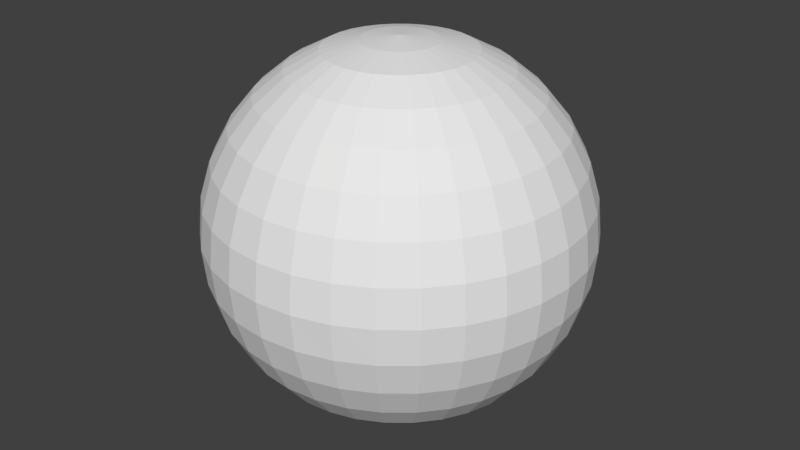 # Source: col.blend  (saved by Blender 2.79.7; exported with 4.5.12 LTS)
import bpy
from mathutils import Matrix  # noqa: F401  (used for matrix-valued properties, if any)

bpy.ops.wm.read_factory_settings(use_empty=True)
scene = bpy.context.scene
scene.name = 'Scene'

# ---- collections
col_collection_1 = bpy.data.collections.new('Collection 1'); scene.collection.children.link(col_collection_1)

# ---- world
world_world = bpy.data.worlds.new('World'); scene.world = world_world
world_world.color = (0.05088, 0.05088, 0.05088)
world_world.use_sun_shadow = False
world_world.sun_shadow_jitter_overblur = 0.0

# ---- meshes
me_sphere_049 = bpy.data.meshes.new('Sphere.049')
me_sphere_049.from_pydata([(-899.2, 853.7, 592.9), (-765.4, 720.0, 823.4), (-602.4, 557.0, 1013.0), (-416.5, 371.1, 1153.0), (-214.7, 169.3, 1220.0), (-251.6, 124.4, 1220.0), (-488.9, 282.9, 1153.0), (-707.5, 429.0, 1013.0), (-899.2, 557.0, 823.4), (-1056.0, 662.1, 592.9), (-1173.0, 740.2, 329.9), (-1245.0, 788.3, 44.62), (-1270.0, 804.5, -252.1), (-1245.0, 788.3, -548.8), (-1173.0, 740.2, -834.1), (-1056.0, 662.1, -1097.0), (-899.2, 557.0, -1328.0), (-707.5, 429.0, -1517.0), (-488.9, 282.9, -1657.0), (-251.6, 124.4, -1764.0), (-279.1, 73.06, -1764.0), (-542.7, 182.3, -1657.0), (-785.6, 282.9, -1517.0), (-998.5, 371.1, -1328.0), (-1173.0, 443.5, -1097.0), (-1303.0, 497.2, -834.1), (-1383.0, 530.4, -548.8), (-1410.0, 541.6, -252.1), (-1383.0, 530.4, 44.62), (-1303.0, 497.2, 329.9), (-1173.0, 443.5, 592.9), (-998.5, 371.1, 823.4), (-785.6, 282.9, 1013.0), (-542.7, 182.3, 1153.0), (-279.1, 73.06, 1220.0), (-296.0, 17.4, 1220.0), (-575.8, 73.06, 1153.0), (-833.7, 124.4, 1013.0), (-1060.0, 169.3, 823.4), (-1245.0, 206.2, 592.9), (-1383.0, 233.6, 329.9), (-1468.0, 250.5, 44.62), (-1497.0, 256.2, -252.1), (-1468.0, 250.5, -548.8), (-1383.0, 233.6, -834.1), (-1245.0, 206.2, -1097.0), (-1060.0, 169.3, -1328.0), (-833.7, 124.4, -1517.0), (-575.8, 73.06, -1657.0), (-296.0, 17.4, -1764.0), (-301.7, -40.49, -1764.0), (-587.0, -40.49, -1657.0), (-849.9, -40.49, -1517.0), (-1080.0, -40.49, -1328.0), (-1270.0, -40.49, -1097.0), (-1410.0, -40.49, -834.1), (-1497.0, -40.49, -548.8), (-1526.0, -40.49, -252.1), (-1497.0, -40.49, 44.62), (-1410.0, -40.49, 329.9), (-1270.0, -40.49, 592.9), (-1080.0, -40.49, 823.4), (-849.9, -40.49, 1013.0), (-587.0, -40.49, 1153.0), (-301.7, -40.49, 1220.0), (-296.0, -98.37, 1220.0), (-575.8, -154.0, 1153.0), (-833.7, -205.3, 1013.0), (-1060.0, -250.3, 823.4), (-1245.0, -287.2, 592.9), (-1383.0, -314.6, 329.9), (-1468.0, -331.5, 44.62), (-1497.0, -337.2, -252.1), (-1468.0, -331.5, -548.8), (-1383.0, -314.6, -834.1), (-1245.0, -287.2, -1097.0), (-1060.0, -250.3, -1328.0), (-833.7, -205.3, -1517.0), (-575.8, -154.0, -1657.0), (-296.0, -98.37, -1764.0), (-279.1, -154.0, -1764.0), (-542.7, -263.2, -1657.0), (-785.6, -363.9, -1517.0), (-998.5, -452.1, -1328.0), (-1173.0, -524.4, -1097.0), (-1303.0, -578.2, -834.1), (-1383.0, -611.3, -548.8), (-1410.0, -622.5, -252.1), (-1383.0, -611.3, 44.62), (-1303.0, -578.2, 329.9), (-1173.0, -524.4, 592.9), (-998.5, -452.1, 823.4), (-785.6, -363.9, 1013.0), (-542.7, -263.2, 1153.0), (-279.1, -154.0, 1220.0), (-251.6, -205.3, 1220.0), (-488.9, -363.9, 1153.0), (-707.5, -509.9, 1013.0), (-899.2, -638.0, 823.4), (-1056.0, -743.1, 592.9), (-1173.0, -821.2, 329.9), (-1245.0, -869.2, 44.62), (-1270.0, -885.5, -252.1), (-1245.0, -869.2, -548.8), (-1173.0, -821.2, -834.1), (-1056.0, -743.1, -1097.0), (-899.2, -638.0, -1328.0), (-707.5, -509.9, -1517.0), (-488.9, -363.9, -1657.0), (-251.6, -205.3, -1764.0), (-214.7, -250.3, -1764.0), (-416.5, -452.1, -1657.0), (-602.4, -638.0, -1517.0), (-765.4, -801.0, -1328.0), (-899.2, -934.7, -1097.0), (-998.5, -1034.0, -834.1), (-1060.0, -1095.0, -548.8), (-1080.0, -1116.0, -252.1), (-1060.0, -1095.0, 44.62), (-998.5, -1034.0, 329.9), (-899.2, -934.7, 592.9), (-765.4, -801.0, 823.4), (-602.4, -638.0, 1013.0), (-416.5, -452.1, 1153.0), (-214.7, -250.3, 1220.0), (-169.8, -287.2, 1220.0), (-328.3, -524.4, 1153.0), (-474.4, -743.1, 1013.0), (-602.4, -934.7, 823.4), (-707.5, -1092.0, 592.9), (-785.6, -1209.0, 329.9), (-833.7, -1281.0, 44.62), (-849.9, -1305.0, -252.1), (-833.7, -1281.0, -548.8), (-785.6, -1209.0, -834.1), (-707.5, -1092.0, -1097.0), (-602.4, -934.7, -1328.0), (-474.4, -743.1, -1517.0), (-328.3, -524.4, -1657.0), (-169.8, -287.2, -1764.0), (-118.5, -314.6, -1764.0), (-227.7, -578.2, -1657.0), (-328.3, -821.2, -1517.0), (-416.5, -1034.0, -1328.0), (-488.9, -1209.0, -1097.0), (-542.7, -1339.0, -834.1), (-575.8, -1419.0, -548.8), (-587.0, -1446.0, -252.1), (-575.8, -1419.0, 44.62), (-542.7, -1339.0, 329.9), (-488.9, -1209.0, 592.9), (-416.5, -1034.0, 823.4), (-328.3, -821.2, 1013.0), (-227.7, -578.2, 1153.0), (-118.5, -314.6, 1220.0), (-4.935, -40.49, 1250.0), (-62.82, -331.5, 1220.0), (-118.5, -611.3, 1153.0), (-169.8, -869.2, 1013.0), (-214.7, -1095.0, 823.4), (-251.6, -1281.0, 592.9), (-279.1, -1419.0, 329.9), (-296.0, -1504.0, 44.62), (-301.7, -1532.0, -252.1), (-296.0, -1504.0, -548.8), (-279.1, -1419.0, -834.1), (-251.6, -1281.0, -1097.0), (-214.7, -1095.0, -1328.0), (-169.8, -869.2, -1517.0), (-118.5, -611.3, -1657.0), (-62.82, -331.5, -1764.0), (-4.934, -337.2, -1764.0), (-4.934, -622.5, -1657.0), (-4.935, -885.5, -1517.0), (-4.935, -1116.0, -1328.0), (-4.935, -1305.0, -1097.0), (-4.934, -1446.0, -834.1), (-4.935, -1532.0, -548.8), (-4.935, -1561.0, -252.1), (-4.935, -1532.0, 44.62), (-4.934, -1446.0, 329.9), (-4.935, -1305.0, 592.9), (-4.935, -1116.0, 823.4), (-4.934, -885.5, 1013.0), (-4.934, -622.5, 1153.0), (-4.935, -337.2, 1220.0), (52.95, -331.5, 1220.0), (108.6, -611.3, 1153.0), (159.9, -869.2, 1013.0), (204.9, -1095.0, 823.4), (241.8, -1281.0, 592.9), (269.2, -1419.0, 329.9), (286.1, -1504.0, 44.62), (291.8, -1532.0, -252.1), (286.1, -1504.0, -548.8), (269.2, -1419.0, -834.1), (241.8, -1281.0, -1097.0), (204.9, -1095.0, -1328.0), (159.9, -869.2, -1517.0), (108.6, -611.3, -1657.0), (52.95, -331.5, -1764.0), (108.6, -314.6, -1764.0), (217.8, -578.2, -1657.0), (318.4, -821.2, -1517.0), (406.6, -1034.0, -1328.0), (479.0, -1209.0, -1097.0), (532.8, -1339.0, -834.1), (565.9, -1419.0, -548.8), (577.1, -1446.0, -252.1), (565.9, -1419.0, 44.62), (532.8, -1339.0, 329.9), (479.0, -1209.0, 592.9), (406.6, -1034.0, 823.4), (318.4, -821.2, 1013.0), (217.8, -578.2, 1153.0), (108.6, -314.6, 1220.0), (159.9, -287.2, 1220.0), (318.4, -524.4, 1153.0), (464.5, -743.1, 1013.0), (592.6, -934.7, 823.4), (697.7, -1092.0, 592.9), (775.7, -1209.0, 329.9), (823.8, -1281.0, 44.62), (840.1, -1305.0, -252.1), (823.8, -1281.0, -548.8), (775.7, -1209.0, -834.1), (697.7, -1092.0, -1097.0), (592.6, -934.7, -1328.0), (464.5, -743.1, -1517.0), (318.4, -524.4, -1657.0), (159.9, -287.2, -1764.0), (204.9, -250.3, -1764.0), (406.6, -452.1, -1657.0), (592.6, -638.0, -1517.0), (755.5, -801.0, -1328.0), (889.3, -934.7, -1097.0), (988.7, -1034.0, -834.1), (1050.0, -1095.0, -548.8), (1071.0, -1116.0, -252.1), (1050.0, -1095.0, 44.62), (988.7, -1034.0, 329.9), (889.3, -934.7, 592.9), (755.5, -801.0, 823.4), (592.6, -638.0, 1013.0), (406.6, -452.1, 1153.0), (204.9, -250.3, 1220.0), (241.8, -205.3, 1220.0), (479.0, -363.9, 1153.0), (697.7, -509.9, 1013.0), (889.3, -638.0, 823.4), (1047.0, -743.1, 592.9), (1163.0, -821.2, 329.9), (1235.0, -869.2, 44.62), (1260.0, -885.5, -252.1), (1235.0, -869.2, -548.8), (1163.0, -821.2, -834.1), (1047.0, -743.1, -1097.0), (889.3, -638.0, -1328.0), (697.7, -509.9, -1517.0), (479.0, -363.9, -1657.0), (241.8, -205.3, -1764.0), (269.2, -154.0, -1764.0), (532.8, -263.2, -1657.0), (775.7, -363.9, -1517.0), (988.7, -452.1, -1328.0), (1163.0, -524.4, -1097.0), (1293.0, -578.2, -834.1), (1373.0, -611.3, -548.8), (1400.0, -622.5, -252.1), (1373.0, -611.3, 44.62), (1293.0, -578.2, 329.9), (1163.0, -524.4, 592.9), (988.7, -452.1, 823.4), (775.7, -363.9, 1013.0), (532.8, -263.2, 1153.0), (269.2, -154.0, 1220.0), (286.1, -98.37, 1220.0), (565.9, -154.0, 1153.0), (823.8, -205.3, 1013.0), (1050.0, -250.3, 823.4), (1235.0, -287.2, 592.9), (1373.0, -314.6, 329.9), (1458.0, -331.5, 44.62), (1487.0, -337.2, -252.1), (1458.0, -331.5, -548.8), (1373.0, -314.6, -834.1), (1235.0, -287.2, -1097.0), (1050.0, -250.3, -1328.0), (823.8, -205.3, -1517.0), (565.9, -154.0, -1657.0), (286.1, -98.37, -1764.0), (291.8, -40.49, -1764.0), (577.1, -40.49, -1657.0), (840.1, -40.49, -1517.0), (1071.0, -40.49, -1328.0), (1260.0, -40.49, -1097.0), (1400.0, -40.49, -834.1), (1487.0, -40.49, -548.8), (1516.0, -40.49, -252.1), (1487.0, -40.49, 44.62), (1400.0, -40.49, 329.9), (1260.0, -40.49, 592.9), (1071.0, -40.49, 823.4), (840.1, -40.49, 1013.0), (577.1, -40.49, 1153.0), (291.8, -40.49, 1220.0), (286.1, 17.4, 1220.0), (565.9, 73.06, 1153.0), (823.8, 124.4, 1013.0), (1050.0, 169.3, 823.4), (1235.0, 206.2, 592.9), (1373.0, 233.6, 329.9), (1458.0, 250.5, 44.62), (1487.0, 256.2, -252.1), (1458.0, 250.5, -548.8), (1373.0, 233.6, -834.1), (1235.0, 206.2, -1097.0), (1050.0, 169.3, -1328.0), (823.8, 124.4, -1517.0), (565.9, 73.06, -1657.0), (286.1, 17.4, -1764.0), (269.2, 73.06, -1764.0), (532.8, 182.3, -1657.0), (775.7, 282.9, -1517.0), (988.7, 371.1, -1328.0), (1163.0, 443.5, -1097.0), (1293.0, 497.3, -834.1), (1373.0, 530.4, -548.8), (1400.0, 541.6, -252.1), (1373.0, 530.4, 44.62), (1293.0, 497.3, 329.9), (1163.0, 443.5, 592.9), (988.7, 371.1, 823.4), (775.7, 282.9, 1013.0), (532.8, 182.3, 1153.0), (269.2, 73.06, 1220.0), (241.8, 124.4, 1220.0), (479.0, 282.9, 1153.0), (697.7, 429.0, 1013.0), (889.3, 557.0, 823.4), (1047.0, 662.1, 592.9), (1163.0, 740.2, 329.9), (1235.0, 788.3, 44.62), (1260.0, 804.5, -252.1), (1235.0, 788.3, -548.8), (1163.0, 740.2, -834.1), (1047.0, 662.1, -1097.0), (889.3, 557.0, -1328.0), (697.7, 429.0, -1517.0), (479.0, 282.9, -1657.0), (241.8, 124.4, -1764.0), (204.9, 169.3, -1764.0), (406.6, 371.1, -1657.0), (592.6, 557.0, -1517.0), (755.5, 720.0, -1328.0), (889.3, 853.7, -1097.0), (988.7, 953.1, -834.1), (1050.0, 1014.0, -548.8), (1071.0, 1035.0, -252.1), (1050.0, 1014.0, 44.62), (988.7, 953.1, 329.9), (889.3, 853.7, 592.9), (755.5, 720.0, 823.4), (592.6, 557.0, 1013.0), (406.6, 371.1, 1153.0), (204.9, 169.3, 1220.0), (159.9, 206.2, 1220.0), (318.4, 443.5, 1153.0), (464.5, 662.1, 1013.0), (592.6, 853.7, 823.4), (697.7, 1011.0, 592.9), (775.7, 1128.0, 329.9), (823.8, 1200.0, 44.62), (840.1, 1224.0, -252.1), (823.8, 1200.0, -548.8), (775.7, 1128.0, -834.1), (697.7, 1011.0, -1097.0), (592.6, 853.7, -1328.0), (464.5, 662.1, -1517.0), (318.4, 443.5, -1657.0), (159.9, 206.2, -1764.0), (108.6, 233.6, -1764.0), (217.8, 497.3, -1657.0), (318.4, 740.2, -1517.0), (406.6, 953.1, -1328.0), (479.0, 1128.0, -1097.0), (532.8, 1258.0, -834.1), (565.9, 1338.0, -548.8), (577.1, 1365.0, -252.1), (565.9, 1338.0, 44.62), (532.8, 1258.0, 329.9), (479.0, 1128.0, 592.9), (406.6, 953.1, 823.4), (318.4, 740.2, 1013.0), (217.8, 497.3, 1153.0), (108.6, 233.6, 1220.0), (52.95, 250.5, 1220.0), (108.6, 530.4, 1153.0), (159.9, 788.3, 1013.0), (204.9, 1014.0, 823.4), (241.8, 1200.0, 592.9), (269.2, 1338.0, 329.9), (286.1, 1423.0, 44.62), (291.8, 1451.0, -252.1), (286.1, 1423.0, -548.8), (269.2, 1338.0, -834.1), (241.8, 1200.0, -1097.0), (204.9, 1014.0, -1328.0), (159.9, 788.3, -1517.0), (108.6, 530.4, -1657.0), (52.95, 250.5, -1764.0), (-4.935, -40.49, -1773.0), (-4.935, 256.2, -1764.0), (-4.935, 541.6, -1657.0), (-4.935, 804.5, -1517.0), (-4.935, 1035.0, -1328.0), (-4.935, 1224.0, -1097.0), (-4.935, 1365.0, -834.1), (-4.935, 1451.0, -548.8), (-4.935, 1480.0, -252.1), (-4.935, 1451.0, 44.62), (-4.935, 1224.0, 592.9), (-4.935, 1035.0, 823.4), (-4.935, 804.5, 1013.0), (-4.935, 541.6, 1153.0), (-4.935, 256.2, 1220.0), (-998.5, 953.1, 329.9), (-1060.0, 1014.0, 44.62), (-1080.0, 1035.0, -252.1), (-1060.0, 1014.0, -548.8), (-998.5, 953.1, -834.1), (-899.2, 853.7, -1097.0), (-765.4, 720.0, -1328.0), (-602.4, 557.0, -1517.0), (-416.5, 371.1, -1657.0), (-214.7, 169.3, -1764.0), (-707.5, 1011.0, 592.9), (-602.4, 853.7, 823.4), (-474.4, 662.1, 1013.0), (-328.3, 443.5, 1153.0), (-169.8, 206.2, 1220.0), (-785.6, 1128.0, 329.9), (-833.7, 1200.0, 44.62), (-849.9, 1224.0, -252.1), (-833.7, 1200.0, -548.8), (-785.6, 1128.0, -834.1), (-707.5, 1011.0, -1097.0), (-602.4, 853.7, -1328.0), (-474.4, 662.1, -1517.0), (-328.3, 443.5, -1657.0), (-169.8, 206.2, -1764.0), (-488.9, 1128.0, 592.9), (-416.5, 953.1, 823.4), (-328.3, 740.2, 1013.0), (-227.7, 497.2, 1153.0), (-118.5, 233.6, 1220.0), (-542.7, 1258.0, 329.9), (-575.8, 1338.0, 44.62), (-587.0, 1365.0, -252.1), (-575.8, 1338.0, -548.8), (-542.7, 1258.0, -834.1), (-488.9, 1128.0, -1097.0), (-416.5, 953.1, -1328.0), (-328.3, 740.2, -1517.0), (-227.7, 497.2, -1657.0), (-118.5, 233.6, -1764.0), (-251.6, 1200.0, 592.9), (-214.7, 1014.0, 823.4), (-169.8, 788.3, 1013.0), (-118.5, 530.4, 1153.0), (-62.82, 250.5, 1220.0), (-279.1, 1338.0, 329.9), (-296.0, 1423.0, 44.62), (-301.7, 1451.0, -252.1), (-296.0, 1423.0, -548.8), (-279.1, 1338.0, -834.1), (-251.6, 1200.0, -1097.0), (-214.7, 1014.0, -1328.0), (-169.8, 788.3, -1517.0), (-118.5, 530.4, -1657.0), (-62.82, 250.5, -1764.0), (-4.934, 1365.0, 329.9)], [], [(449, 448, 463, 464), (474, 473, 419, 418), (461, 460, 475, 476), (471, 466, 421, 481), (453, 454, 469, 468), (475, 474, 418, 417), (445, 444, 459, 460), (411, 480, 412), (473, 472, 420, 419), (436, 437, 452, 451), (459, 458, 473, 474), (480, 479, 413, 412), (457, 456, 471, 472), (472, 471, 481, 420), (437, 438, 453, 452), (478, 477, 415, 414), (441, 436, 451, 456), (462, 461, 476, 477), (442, 441, 456, 457), (458, 457, 472, 473), (450, 449, 464, 465), (411, 465, 480), (438, 439, 454, 453), (465, 464, 479, 480), (440, 155, 455), (464, 463, 478, 479), (463, 462, 477, 478), (443, 442, 457, 458), (447, 446, 461, 462), (460, 459, 474, 475), (446, 445, 460, 461), (452, 453, 468, 467), (433, 432, 447, 448), (3, 4, 440, 439), (411, 450, 465), (1, 2, 438, 437), (432, 431, 446, 447), (448, 447, 462, 463), (431, 430, 445, 446), (439, 440, 455, 454), (435, 434, 449, 450), (444, 443, 458, 459), (411, 435, 450), (426, 0, 436, 441), (0, 1, 437, 436), (427, 426, 441, 442), (434, 433, 448, 449), (430, 429, 444, 445), (429, 428, 443, 444), (13, 12, 428, 429), (10, 9, 0, 426), (15, 14, 430, 431), (11, 10, 426, 427), (7, 6, 3, 2), (9, 8, 1, 0), (5, 155, 4), (8, 7, 2, 1), (2, 3, 439, 438), (16, 15, 431, 432), (17, 16, 432, 433), (4, 155, 440), (411, 19, 435), (428, 427, 442, 443), (19, 18, 434, 435), (32, 33, 6, 7), (12, 11, 427, 428), (27, 28, 11, 12), (25, 26, 13, 14), (18, 17, 433, 434), (23, 24, 15, 16), (6, 5, 4, 3), (20, 21, 18, 19), (14, 13, 429, 430), (33, 34, 5, 6), (34, 155, 5), (411, 20, 19), (21, 22, 17, 18), (31, 32, 7, 8), (24, 25, 14, 15), (22, 23, 16, 17), (41, 40, 29, 28), (411, 49, 20), (36, 35, 34, 33), (38, 37, 32, 31), (37, 36, 33, 32), (35, 155, 34), (44, 43, 26, 25), (46, 45, 24, 23), (29, 30, 9, 10), (43, 42, 27, 26), (47, 46, 23, 22), (28, 29, 10, 11), (49, 48, 21, 20), (30, 31, 8, 9), (39, 38, 31, 30), (26, 27, 12, 13), (57, 58, 41, 42), (62, 63, 36, 37), (48, 47, 22, 21), (61, 62, 37, 38), (40, 39, 30, 29), (52, 53, 46, 47), (42, 41, 28, 27), (55, 56, 43, 44), (64, 155, 35), (53, 54, 45, 46), (60, 61, 38, 39), (51, 52, 47, 48), (50, 51, 48, 49), (56, 57, 42, 43), (54, 55, 44, 45), (45, 44, 25, 24), (76, 75, 54, 53), (74, 73, 56, 55), (73, 72, 57, 56), (79, 78, 51, 50), (67, 66, 63, 62), (75, 74, 55, 54), (58, 59, 40, 41), (66, 65, 64, 63), (70, 69, 60, 59), (411, 50, 49), (72, 71, 58, 57), (63, 64, 35, 36), (69, 68, 61, 60), (59, 60, 39, 40), (411, 79, 50), (78, 77, 52, 51), (65, 155, 64), (93, 94, 65, 66), (68, 67, 62, 61), (90, 91, 68, 69), (71, 70, 59, 58), (85, 86, 73, 74), (84, 85, 74, 75), (411, 80, 79), (94, 155, 65), (83, 84, 75, 76), (80, 81, 78, 79), (81, 82, 77, 78), (87, 88, 71, 72), (77, 76, 53, 52), (91, 92, 67, 68), (88, 89, 70, 71), (99, 98, 91, 90), (107, 106, 83, 82), (109, 108, 81, 80), (97, 96, 93, 92), (104, 103, 86, 85), (86, 87, 72, 73), (101, 100, 89, 88), (103, 102, 87, 86), (92, 93, 66, 67), (98, 97, 92, 91), (89, 90, 69, 70), (105, 104, 85, 84), (82, 83, 76, 77), (108, 107, 82, 81), (102, 101, 88, 87), (411, 109, 80), (123, 124, 95, 96), (106, 105, 84, 83), (119, 120, 99, 100), (95, 155, 94), (114, 115, 104, 105), (110, 111, 108, 109), (118, 119, 100, 101), (112, 113, 106, 107), (115, 116, 103, 104), (411, 110, 109), (113, 114, 105, 106), (120, 121, 98, 99), (96, 95, 94, 93), (122, 123, 96, 97), (124, 155, 95), (100, 99, 90, 89), (131, 130, 119, 118), (136, 135, 114, 113), (129, 128, 121, 120), (130, 129, 120, 119), (117, 118, 101, 102), (138, 137, 112, 111), (134, 133, 116, 115), (121, 122, 97, 98), (133, 132, 117, 116), (111, 112, 107, 108), (126, 125, 124, 123), (116, 117, 102, 103), (125, 155, 124), (128, 127, 122, 121), (132, 131, 118, 117), (411, 139, 110), (137, 136, 113, 112), (148, 149, 130, 131), (139, 138, 111, 110), (152, 153, 126, 127), (151, 152, 127, 128), (153, 154, 125, 126), (149, 150, 129, 130), (141, 142, 137, 138), (147, 148, 131, 132), (150, 151, 128, 129), (140, 141, 138, 139), (127, 126, 123, 122), (143, 144, 135, 136), (142, 143, 136, 137), (135, 134, 115, 114), (145, 146, 133, 134), (160, 159, 151, 150), (168, 167, 143, 142), (157, 156, 154, 153), (144, 145, 134, 135), (159, 158, 152, 151), (156, 155, 154), (411, 140, 139), (158, 157, 153, 152), (146, 147, 132, 133), (170, 169, 141, 140), (154, 155, 125), (163, 162, 148, 147), (167, 166, 144, 143), (166, 165, 145, 144), (161, 160, 150, 149), (411, 170, 140), (193, 192, 179, 178), (411, 200, 171), (199, 198, 173, 172), (200, 199, 172, 171), (195, 194, 177, 176), (186, 155, 185), (190, 189, 182, 181), (189, 188, 183, 182), (187, 186, 185, 184), (192, 191, 180, 179), (178, 179, 162, 163), (162, 161, 149, 148), (194, 193, 178, 177), (180, 181, 160, 161), (188, 187, 184, 183), (197, 196, 175, 174), (205, 206, 195, 196), (203, 204, 197, 198), (198, 197, 174, 173), (165, 164, 146, 145), (211, 212, 189, 190), (196, 195, 176, 175), (212, 213, 188, 189), (191, 190, 181, 180), (210, 211, 190, 191), (204, 205, 196, 197), (213, 214, 187, 188), (209, 210, 191, 192), (207, 208, 193, 194), (411, 201, 200), (201, 202, 199, 200), (208, 209, 192, 193), (224, 223, 208, 207), (227, 226, 205, 204), (223, 222, 209, 208), (218, 217, 214, 213), (216, 155, 215), (229, 228, 203, 202), (411, 230, 201), (217, 216, 215, 214), (215, 155, 186), (169, 168, 142, 141), (219, 218, 213, 212), (214, 215, 186, 187), (221, 220, 211, 210), (202, 203, 198, 199), (225, 224, 207, 206), (206, 207, 194, 195), (222, 221, 210, 209), (179, 180, 161, 162), (243, 244, 217, 218), (230, 229, 202, 201), (240, 241, 220, 221), (226, 225, 206, 205), (235, 236, 225, 226), (228, 227, 204, 203), (242, 243, 218, 219), (220, 219, 212, 211), (411, 231, 230), (234, 235, 226, 227), (239, 240, 221, 222), (238, 239, 222, 223), (241, 242, 219, 220), (237, 238, 223, 224), (232, 233, 228, 229), (252, 251, 240, 239), (236, 237, 224, 225), (253, 252, 239, 238), (249, 248, 243, 242), (258, 257, 234, 233), (256, 255, 236, 235), (245, 155, 216), (176, 177, 164, 165), (255, 254, 237, 236), (244, 245, 216, 217), (250, 249, 242, 241), (233, 234, 227, 228), (248, 247, 244, 243), (231, 232, 229, 230), (247, 246, 245, 244), (266, 267, 254, 255), (411, 260, 231), (262, 263, 258, 259), (260, 259, 232, 231), (270, 271, 250, 251), (257, 256, 235, 234), (411, 261, 260), (246, 155, 245), (267, 268, 253, 254), (251, 250, 241, 240), (275, 155, 246), (259, 258, 233, 232), (273, 274, 247, 248), (263, 264, 257, 258), (254, 253, 238, 237), (173, 174, 167, 168), (281, 280, 271, 270), (280, 279, 272, 271), (282, 281, 270, 269), (279, 278, 273, 272), (300, 301, 280, 281), (289, 288, 263, 262), (271, 272, 249, 250), (184, 185, 156, 157), (290, 289, 262, 261), (285, 284, 267, 266), (278, 277, 274, 273), (288, 287, 264, 263), (411, 290, 261), (286, 285, 266, 265), (287, 286, 265, 264), (277, 276, 275, 274), (303, 304, 277, 278), (291, 292, 289, 290), (305, 155, 276), (298, 299, 282, 283), (304, 305, 276, 277), (297, 298, 283, 284), (411, 291, 290), (294, 295, 286, 287), (299, 300, 281, 282), (293, 294, 287, 288), (301, 302, 279, 280), (302, 303, 278, 279), (296, 297, 284, 285), (268, 269, 252, 253), (183, 184, 157, 158), (292, 293, 288, 289), (306, 155, 305), (318, 317, 294, 293), (316, 315, 296, 295), (313, 312, 299, 298), (320, 319, 292, 291), (269, 270, 251, 252), (411, 171, 170), (317, 316, 295, 294), (295, 296, 285, 286), (308, 307, 304, 303), (309, 308, 303, 302), (315, 314, 297, 296), (314, 313, 298, 297), (310, 309, 302, 301), (312, 311, 300, 299), (319, 318, 293, 292), (322, 323, 318, 319), (307, 306, 305, 304), (335, 155, 306), (311, 310, 301, 300), (327, 328, 313, 314), (411, 321, 320), (331, 332, 309, 310), (333, 334, 307, 308), (334, 335, 306, 307), (325, 326, 315, 316), (332, 333, 308, 309), (329, 330, 311, 312), (272, 273, 248, 249), (174, 175, 166, 167), (326, 327, 314, 315), (411, 320, 291), (343, 342, 329, 328), (338, 337, 334, 333), (348, 347, 324, 323), (345, 344, 327, 326), (261, 262, 259, 260), (185, 155, 156), (347, 346, 325, 324), (328, 329, 312, 313), (411, 350, 321), (330, 331, 310, 311), (350, 349, 322, 321), (323, 324, 317, 318), (344, 343, 328, 327), (321, 322, 319, 320), (341, 340, 331, 330), (324, 325, 316, 317), (355, 356, 345, 346), (349, 348, 323, 322), (411, 351, 350), (336, 155, 335), (357, 358, 343, 344), (346, 345, 326, 325), (352, 353, 348, 349), (342, 341, 330, 329), (362, 363, 338, 339), (337, 336, 335, 334), (264, 265, 256, 257), (172, 173, 168, 169), (358, 359, 342, 343), (340, 339, 332, 331), (354, 355, 346, 347), (339, 338, 333, 332), (375, 374, 357, 356), (364, 365, 336, 337), (265, 266, 255, 256), (177, 178, 163, 164), (359, 360, 341, 342), (356, 357, 344, 345), (365, 155, 336), (353, 354, 347, 348), (373, 372, 359, 358), (351, 352, 349, 350), (371, 370, 361, 360), (363, 364, 337, 338), (374, 373, 358, 357), (360, 361, 340, 341), (366, 155, 365), (361, 362, 339, 340), (372, 371, 360, 359), (368, 367, 364, 363), (377, 376, 355, 354), (390, 391, 370, 371), (378, 377, 354, 353), (411, 381, 380), (369, 368, 363, 362), (391, 392, 369, 370), (370, 369, 362, 361), (274, 275, 246, 247), (175, 176, 165, 166), (376, 375, 356, 355), (367, 366, 365, 364), (411, 380, 351), (379, 378, 353, 352), (380, 379, 352, 351), (386, 387, 374, 375), (276, 155, 275), (171, 172, 169, 170), (381, 382, 379, 380), (395, 155, 366), (385, 386, 375, 376), (382, 383, 378, 379), (389, 390, 371, 372), (387, 388, 373, 374), (388, 389, 372, 373), (384, 385, 376, 377), (392, 393, 368, 369), (393, 394, 367, 368), (394, 395, 366, 367), (383, 384, 377, 378), (406, 405, 386, 385), (410, 409, 382, 381), (399, 398, 393, 392), (407, 406, 385, 384), (398, 397, 394, 393), (409, 408, 383, 382), (396, 155, 395), (397, 396, 395, 394), (411, 410, 381), (284, 283, 268, 267), (182, 183, 158, 159), (401, 400, 391, 390), (403, 402, 389, 388), (405, 404, 387, 386), (402, 401, 390, 389), (400, 399, 392, 391), (404, 403, 388, 387), (283, 282, 269, 268), (181, 182, 159, 160), (417, 418, 404, 405), (408, 407, 384, 383), (411, 412, 410), (414, 415, 407, 408), (481, 421, 400, 401), (425, 155, 396), (415, 416, 406, 407), (413, 414, 408, 409), (420, 481, 401, 402), (424, 425, 396, 397), (422, 423, 398, 399), (412, 413, 409, 410), (418, 419, 403, 404), (423, 424, 397, 398), (468, 469, 424, 423), (456, 451, 466, 471), (477, 476, 416, 415), (451, 452, 467, 466), (479, 478, 414, 413), (419, 420, 402, 403), (476, 475, 417, 416), (469, 470, 425, 424), (164, 163, 147, 146), (454, 455, 470, 469), (467, 468, 423, 422), (455, 155, 470), (470, 155, 425), (421, 422, 399, 400), (466, 467, 422, 421), (416, 417, 405, 406)])
me_sphere_049.use_remesh_preserve_volume = False
me_sphere_049.use_remesh_preserve_attributes = False
me_sphere_049.use_mirror_vertex_groups = False
me_sphere_049.update()

# ---- objects
ob_sphere = bpy.data.objects.new('Sphere', me_sphere_049)

# ---- transforms, parenting, visibility, modifiers, constraints
ob_sphere.location = (0.0, 0.0, 0.0)
ob_sphere.lineart.crease_threshold = 0.0

# ---- collection membership
col_collection_1.objects.link(ob_sphere)

# ---- scene / render settings (as saved in the file)
scene.frame_start = 1; scene.frame_end = 250; scene.frame_set(1)
scene.render.engine = 'BLENDER_EEVEE_NEXT'
scene.render.resolution_percentage = 50
scene.render.dither_intensity = 0.0
scene.cycles.use_denoising = False
scene.cycles.samples = 128
scene.cycles.sampling_pattern = 'TABULATED_SOBOL'
scene.cycles.use_adaptive_sampling = False
scene.cycles.use_light_tree = False
scene.view_settings.view_transform = 'Standard'
bpy.context.view_layer.update()

# ---- added for rendering (the .blend has no active camera and no usable light): camera, sun
cam_auto = bpy.data.cameras.new('AutoCamera')
cam_auto.lens = 50.0
cam_auto.sensor_width = 36.0
cam_auto.clip_end = 85372.4
ob_auto_camera = bpy.data.objects.new('AutoCamera', cam_auto)
scene.collection.objects.link(ob_auto_camera)
ob_auto_camera.location = (4859.61, -5877.94, 3629.96)
ob_auto_camera.rotation_euler = (1.09748, -7.21219e-08, 0.694738)
scene.camera = ob_auto_camera
light_auto_sun = bpy.data.lights.new('AutoSun', 'SUN')
light_auto_sun.energy = 3.0
light_auto_sun.angle = 0.0523599
ob_auto_sun = bpy.data.objects.new('AutoSun', light_auto_sun)
scene.collection.objects.link(ob_auto_sun)
ob_auto_sun.rotation_euler = (0.872665, 0.174533, 0.523599)
bpy.context.view_layer.update()
